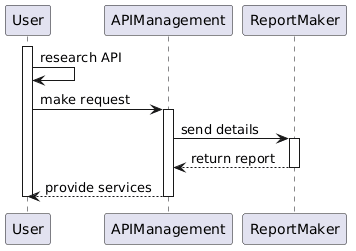

The diagram above was rendered by PlantUML. Its source (embedded in the PNG):
@startuml
participant "User" as User
participant "APIManagement" as APIManagement
participant "ReportMaker" as ReportMaker

activate User
User -> User : research API
User -> APIManagement : make request
activate APIManagement
APIManagement -> ReportMaker : send details
activate ReportMaker
ReportMaker --> APIManagement : return report
deactivate ReportMaker
APIManagement --> User : provide services
deactivate APIManagement
deactivate User
@enduml